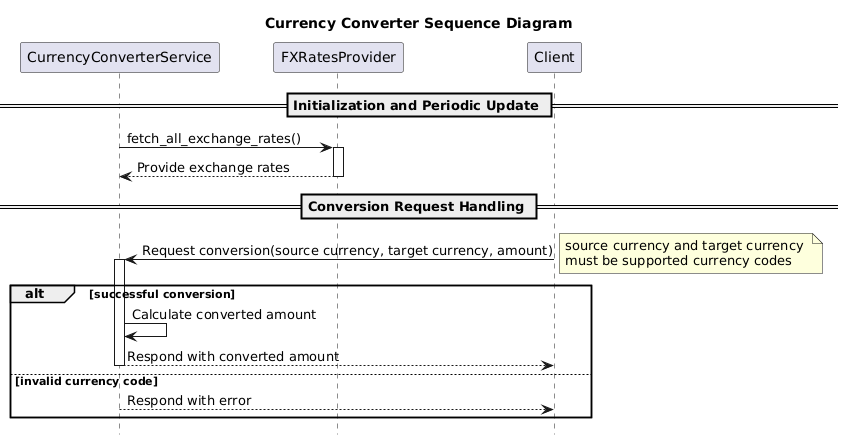

The diagram above was rendered by PlantUML. Its source (embedded in the PNG):
@startuml
hide footbox
title Currency Converter Sequence Diagram
== Initialization and Periodic Update ==
CurrencyConverterService -> FXRatesProvider ++: fetch_all_exchange_rates()
return Provide exchange rates

== Conversion Request Handling ==
Client -> CurrencyConverterService ++: Request conversion(source currency, target currency, amount)
note right
source currency and target currency 
must be supported currency codes
end note
alt successful conversion
    CurrencyConverterService -> CurrencyConverterService: Calculate converted amount
    return Respond with converted amount
else invalid currency code
    CurrencyConverterService --> Client: Respond with error
end
@enduml